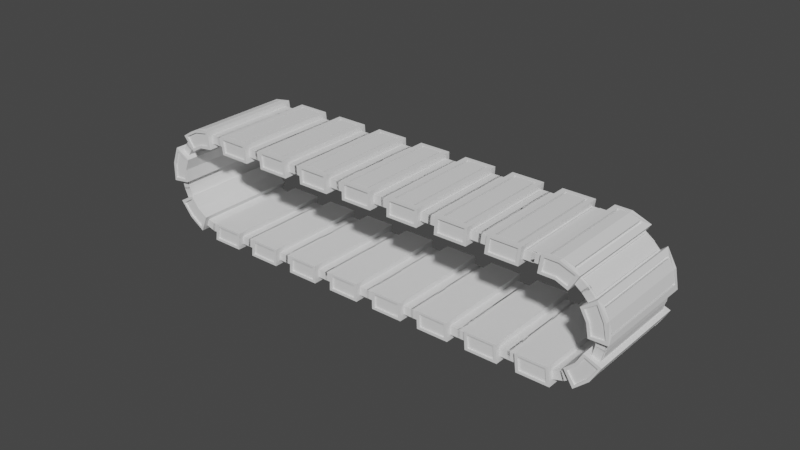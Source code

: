 # Source: ConveyerBelt.blend  (saved by Blender 2.83.19; exported with 4.5.12 LTS)
import bpy
from mathutils import Matrix  # noqa: F401  (used for matrix-valued properties, if any)

bpy.ops.wm.read_factory_settings(use_empty=True)
scene = bpy.context.scene
scene.name = 'Scene'

# ---- collections
col_collection = bpy.data.collections.new('Collection'); scene.collection.children.link(col_collection)

# ---- world
world_world = bpy.data.worlds.new('World'); scene.world = world_world
world_world.use_nodes = True; world_world.node_tree.nodes.clear()
_N = world_world.node_tree.nodes; _L = world_world.node_tree.links
n0 = _N.new('ShaderNodeOutputWorld'); n0.name = 'World Output'; n0.location = (300, 300)
n1 = _N.new('ShaderNodeBackground'); n1.name = 'Background'; n1.location = (10, 300)
n1.inputs[0].default_value = (0.05088, 0.05088, 0.05088, 1.0)
_L.new(n1.outputs[0], n0.inputs[0])
n0.is_active_output = True
world_world.color = (0.05088, 0.05088, 0.05088)
world_world.use_sun_shadow = False
world_world.sun_shadow_jitter_overblur = 0.0

# ---- meshes
me_cube_002 = bpy.data.meshes.new('Cube.002')
me_cube_002.from_pydata([(-0.3261, -1.0, -0.08428), (-0.3563, -0.9682, 0.08428), (-0.3261, 1.0, -0.08428), (-0.3563, 0.9682, 0.08428), (0.3261, -1.0, -0.08428), (0.3563, -0.9682, 0.08428), (0.3261, 1.0, -0.08428), (0.3563, 0.9682, 0.08428), (-0.268, 1.101, -0.1317), (-0.268, -1.101, -0.1317), (-0.2263, -1.014, 0.1813), (-0.2263, 1.014, 0.1813), (0.268, 1.101, -0.1317), (0.268, -1.101, -0.1317), (0.2263, -1.014, 0.1813), (0.2263, 1.014, 0.1813), (-0.5346, 1.0, -0.08428), (-0.5346, -1.0, -0.08428), (-0.5346, -0.9682, 0.08428), (-0.5346, 0.9682, 0.08428), (0.5346, 1.0, -0.08428), (0.5346, -1.0, -0.08428), (0.5346, -1.0, 0.08428), (0.5346, 1.0, 0.08428), (-0.268, -1.101, 0.1317), (-0.268, 1.101, 0.1317), (0.268, -1.101, 0.1317), (0.268, 1.101, 0.1317), (-0.1806, -0.9936, 0.114), (-0.1806, 0.9936, 0.114), (0.1806, -0.9936, 0.114), (0.1806, 0.9936, 0.114), (-0.2263, -1.014, 0.1162), (-0.2263, 1.014, 0.1162), (0.2263, -1.014, 0.1162), (0.2263, 1.014, 0.1162), (-0.1806, -0.9936, 0.1766), (-0.1806, 0.9936, 0.1766), (0.1806, -0.9936, 0.1766), (0.1806, 0.9936, 0.1766), (0.0, 1.101, -0.1317), (0.0, 1.101, 0.1317), (0.0, -1.101, -0.1317), (0.0, -1.101, 0.1317), (0.0, 1.014, 0.1813), (0.0, -1.014, 0.1813), (0.0, 1.014, 0.1162), (0.0, -1.014, 0.1162), (0.0, 0.9936, 0.114), (0.0, -0.9936, 0.114), (0.0, 0.9936, 0.1766), (0.0, -0.9936, 0.1766), (0.3261, -1.0, 0.08428), (0.3261, 1.0, 0.08428), (-0.3261, -1.0, 0.08428), (-0.3261, 1.0, 0.08428), (0.5346, -0.9682, 0.08428), (0.5346, 0.9682, 0.08428), (-0.5346, 1.0, 0.08428), (-0.5346, -1.0, 0.08428), (-0.5346, -0.9682, 0.05056), (-0.5346, 0.9682, 0.05056), (0.5346, -0.9682, 0.05056), (0.5346, 0.9682, 0.05056), (0.3748, -0.9523, 0.05056), (0.3748, 0.9523, 0.05056), (-0.3748, -0.9523, 0.05056), (-0.3748, 0.9523, 0.05056), (0.3563, -0.9682, 0.05056), (0.3563, 0.9682, 0.05056), (-0.3563, -0.9682, 0.05056), (-0.3563, 0.9682, 0.05056), (0.5346, -0.9523, 0.05056), (0.5346, 0.9523, 0.05056), (-0.5346, 0.9523, 0.05056), (-0.5346, -0.9523, 0.05056), (-0.5346, -0.9523, 0.09045), (-0.5346, 0.9523, 0.09045), (0.5346, -0.9523, 0.09045), (0.5346, 0.9523, 0.09045), (0.3748, -0.9523, 0.09045), (0.3748, 0.9523, 0.09045), (-0.3748, -0.9523, 0.09045), (-0.3748, 0.9523, 0.09045), (-0.3261, -1.101, -0.1813), (-0.3261, -1.101, 0.1813), (0.0, -1.101, 0.1813), (0.3261, -1.101, -0.1813), (0.3261, -1.101, 0.1813), (0.0, -1.101, -0.1813), (0.0, -1.07, 0.1317), (0.0, -1.07, -0.1317), (-0.268, -1.07, -0.1317), (-0.268, -1.07, 0.1317), (0.268, -1.07, -0.1317), (0.268, -1.07, 0.1317), (-0.3261, 0.0, -0.1813), (-0.3261, 0.0, 0.1813), (0.2263, 0.0, 0.1813), (0.3261, 0.0, 0.08428), (-0.3261, 0.0, -0.08428), (-0.3261, 0.0, 0.08428), (0.3261, 0.0, 0.1813), (0.3261, 0.0, -0.1813), (0.3261, 0.0, -0.08428), (0.2263, 0.0, 0.1162), (-0.5346, 0.0, -0.08428), (0.5346, 0.0, -0.08428), (-0.2263, 0.0, 0.1813), (-0.2263, 0.0, 0.1162), (0.1806, 0.0, 0.1766), (-0.1806, 0.0, 0.114), (-0.1806, 0.0, 0.1766), (0.1806, 0.0, 0.114), (0.0, 0.0, 0.1766), (0.0, 0.0, -0.1813), (0.3563, 0.0, 0.08428), (-0.3563, 0.0, 0.08428), (0.3563, 0.0, 0.05056), (-0.3563, 0.0, 0.05056), (0.3748, 0.0, 0.05056), (-0.3748, 0.0, 0.05056), (-0.5346, 0.0, 0.09045), (0.5346, 0.0, 0.09045), (0.3748, 0.0, 0.09045), (-0.3748, 0.0, 0.09045), (-0.3261, 1.101, -0.1813), (-0.3261, 1.101, 0.1813), (0.0, 1.101, 0.1813), (0.3261, 1.101, -0.1813), (0.3261, 1.101, 0.1813), (0.0, 1.101, -0.1813), (0.0, 1.07, 0.1317), (0.0, 1.07, -0.1317), (-0.268, 1.07, -0.1317), (-0.268, 1.07, 0.1317), (0.268, 1.07, -0.1317), (0.268, 1.07, 0.1317)], [], [(100, 0, 17, 106), (4, 21, 22, 52), (40, 131, 126, 8), (43, 24, 93, 90), (104, 107, 21, 4), (30, 38, 51, 49), (100, 106, 16, 2), (54, 0, 84, 85), (101, 54, 85, 97), (7, 69, 63, 57), (3, 55, 58, 19), (65, 81, 79, 73), (98, 105, 34, 14), (48, 31, 35, 46), (52, 88, 87, 4), (6, 53, 23, 20), (116, 118, 69, 7), (0, 54, 59, 17), (99, 102, 88, 52), (9, 42, 91, 92), (31, 48, 50, 39), (74, 77, 83, 67), (111, 112, 37, 29), (45, 10, 85, 86), (44, 15, 130, 128), (108, 10, 32, 109), (113, 110, 38, 30), (29, 37, 50, 48), (101, 97, 127, 55), (53, 6, 129, 130), (15, 44, 46, 35), (49, 28, 32, 47), (114, 112, 36, 51), (103, 87, 89, 115), (111, 28, 36, 112), (114, 50, 37, 112), (113, 31, 39, 110), (28, 49, 51, 36), (14, 34, 47, 45), (114, 51, 38, 110), (114, 110, 39, 50), (10, 45, 47, 32), (49, 47, 34, 30), (55, 127, 126, 2), (45, 86, 88, 14), (103, 115, 131, 129), (48, 46, 33, 29), (96, 115, 89, 84), (117, 101, 55, 3), (117, 1, 54, 101), (56, 5, 52, 22), (73, 63, 69, 65), (67, 71, 61, 74), (1, 18, 59, 54), (75, 66, 82, 76), (25, 127, 128, 41), (5, 56, 62, 68), (116, 5, 68, 118), (18, 1, 70, 60), (120, 124, 81, 65), (121, 66, 70, 119), (72, 64, 68, 62), (12, 129, 131, 40), (41, 128, 130, 27), (66, 75, 60, 70), (27, 137, 132, 41), (40, 133, 136, 12), (133, 134, 135, 132), (25, 135, 134, 8), (12, 136, 137, 27), (64, 72, 78, 80), (120, 64, 80, 124), (9, 24, 85, 84), (24, 43, 86, 85), (26, 13, 87, 88), (42, 9, 84, 89), (13, 42, 89, 87), (43, 26, 88, 86), (91, 90, 93, 92), (91, 94, 95, 90), (42, 13, 94, 91), (13, 26, 95, 94), (24, 9, 92, 93), (26, 43, 90, 95), (80, 78, 123, 124), (82, 125, 122, 76), (66, 121, 125, 82), (133, 132, 137, 136), (27, 130, 129, 12), (64, 120, 118, 68), (1, 117, 119, 70), (8, 126, 127, 25), (96, 126, 131, 115), (99, 53, 130, 102), (8, 134, 133, 40), (11, 33, 46, 44), (28, 111, 109, 32), (98, 15, 35, 105), (30, 34, 105, 113), (104, 6, 20, 107), (4, 87, 103, 104), (44, 128, 127, 11), (19, 61, 71, 3), (41, 132, 135, 25), (57, 23, 53, 7), (5, 116, 99, 52), (2, 16, 58, 55), (14, 88, 102, 98), (121, 119, 71, 67), (10, 108, 97, 85), (0, 100, 96, 84), (108, 109, 33, 11), (81, 124, 123, 79), (83, 77, 122, 125), (67, 83, 125, 121), (65, 69, 118, 120), (3, 71, 119, 117), (29, 33, 109, 111), (31, 113, 105, 35), (6, 104, 103, 129), (7, 53, 99, 116), (15, 98, 102, 130), (11, 127, 97, 108), (2, 126, 96, 100)])
_uv = me_cube_002.uv_layers.new(name='UVMap')
_uv.uv.foreach_set('vector', [0.424, 0.125, 0.424, 0.04905, 0.424, 0.04905, 0.424, 0.125, 0.424, 0.04905, 0.424, 0.04905, 0.576, 0.04905, 0.576, 0.04905, 0.4092, 0.875, 0.375, 0.875, 0.375, 1.0, 0.4092, 0.9658, 0.5908, 0.875, 0.5908, 0.9658, 0.5908, 0.9658, 0.5908, 0.875, 0.424, 0.125, 0.424, 0.125, 0.424, 0.04905, 0.424, 0.04905, 0.8158, 0.6959, 0.8158, 0.6959, 0.75, 0.6959, 0.75, 0.6959, 0.424, 0.125, 0.424, 0.125, 0.424, 0.04905, 0.424, 0.04905, 0.576, 0.04905, 0.424, 0.04905, 0.375, 0.0, 0.625, 0.0, 0.576, 0.125, 0.576, 0.04905, 0.625, 0.0, 0.625, 0.125, 0.576, 0.05679, 0.576, 0.05679, 0.576, 0.05679, 0.576, 0.05679, 0.576, 0.05679, 0.576, 0.04905, 0.576, 0.04905, 0.576, 0.05679, 0.576, 0.0612, 0.576, 0.0612, 0.576, 0.0612, 0.576, 0.0612, 0.8368, 0.625, 0.8368, 0.625, 0.8368, 0.7118, 0.8368, 0.7118, 0.75, 0.6959, 0.8158, 0.6959, 0.8368, 0.7118, 0.75, 0.7118, 0.576, 0.04905, 0.625, 0.0, 0.375, 0.0, 0.424, 0.04905, 0.424, 0.04905, 0.576, 0.04905, 0.576, 0.04905, 0.424, 0.04905, 0.576, 0.125, 0.576, 0.125, 0.576, 0.05679, 0.576, 0.05679, 0.424, 0.04905, 0.576, 0.04905, 0.576, 0.04905, 0.424, 0.04905, 0.576, 0.125, 0.625, 0.125, 0.625, 0.0, 0.576, 0.04905, 0.4092, 0.9658, 0.4092, 0.875, 0.4092, 0.875, 0.4092, 0.9658, 0.8158, 0.6959, 0.75, 0.6959, 0.75, 0.6959, 0.8158, 0.6959, 0.576, 0.0612, 0.576, 0.0612, 0.576, 0.0612, 0.576, 0.0612, 0.8158, 0.625, 0.8158, 0.625, 0.8158, 0.6959, 0.8158, 0.6959, 0.75, 0.7118, 0.8368, 0.7118, 0.875, 0.75, 0.75, 0.75, 0.75, 0.7118, 0.8368, 0.7118, 0.875, 0.75, 0.75, 0.75, 0.8368, 0.625, 0.8368, 0.7118, 0.8368, 0.7118, 0.8368, 0.625, 0.8158, 0.625, 0.8158, 0.625, 0.8158, 0.6959, 0.8158, 0.6959, 0.8158, 0.6959, 0.8158, 0.6959, 0.75, 0.6959, 0.75, 0.6959, 0.576, 0.125, 0.625, 0.125, 0.625, 0.0, 0.576, 0.04905, 0.576, 0.04905, 0.424, 0.04905, 0.375, 0.0, 0.625, 0.0, 0.8368, 0.7118, 0.75, 0.7118, 0.75, 0.7118, 0.8368, 0.7118, 0.75, 0.6959, 0.8158, 0.6959, 0.8368, 0.7118, 0.75, 0.7118, 0.75, 0.625, 0.8158, 0.625, 0.8158, 0.6959, 0.75, 0.6959, 0.125, 0.625, 0.125, 0.75, 0.25, 0.75, 0.25, 0.625, 0.8158, 0.625, 0.8158, 0.6959, 0.8158, 0.6959, 0.8158, 0.625, 0.75, 0.625, 0.75, 0.6959, 0.8158, 0.6959, 0.8158, 0.625, 0.8158, 0.625, 0.8158, 0.6959, 0.8158, 0.6959, 0.8158, 0.625, 0.8158, 0.6959, 0.75, 0.6959, 0.75, 0.6959, 0.8158, 0.6959, 0.8368, 0.7118, 0.8368, 0.7118, 0.75, 0.7118, 0.75, 0.7118, 0.75, 0.625, 0.75, 0.6959, 0.8158, 0.6959, 0.8158, 0.625, 0.75, 0.625, 0.8158, 0.625, 0.8158, 0.6959, 0.75, 0.6959, 0.8368, 0.7118, 0.75, 0.7118, 0.75, 0.7118, 0.8368, 0.7118, 0.75, 0.6959, 0.75, 0.7118, 0.8368, 0.7118, 0.8158, 0.6959, 0.576, 0.04905, 0.625, 0.0, 0.375, 0.0, 0.424, 0.04905, 0.75, 0.7118, 0.75, 0.75, 0.875, 0.75, 0.8368, 0.7118, 0.125, 0.625, 0.25, 0.625, 0.25, 0.75, 0.125, 0.75, 0.75, 0.6959, 0.75, 0.7118, 0.8368, 0.7118, 0.8158, 0.6959, 0.125, 0.625, 0.25, 0.625, 0.25, 0.75, 0.125, 0.75, 0.576, 0.125, 0.576, 0.125, 0.576, 0.04905, 0.576, 0.05679, 0.576, 0.125, 0.576, 0.05679, 0.576, 0.04905, 0.576, 0.125, 0.576, 0.05679, 0.576, 0.05679, 0.576, 0.04905, 0.576, 0.04905, 0.576, 0.0612, 0.576, 0.05679, 0.576, 0.05679, 0.576, 0.0612, 0.576, 0.0612, 0.576, 0.05679, 0.576, 0.05679, 0.576, 0.0612, 0.576, 0.05679, 0.576, 0.05679, 0.576, 0.04905, 0.576, 0.04905, 0.576, 0.0612, 0.576, 0.0612, 0.576, 0.0612, 0.576, 0.0612, 0.5908, 0.9658, 0.625, 1.0, 0.625, 0.875, 0.5908, 0.875, 0.576, 0.05679, 0.576, 0.05679, 0.576, 0.05679, 0.576, 0.05679, 0.576, 0.125, 0.576, 0.05679, 0.576, 0.05679, 0.576, 0.125, 0.576, 0.05679, 0.576, 0.05679, 0.576, 0.05679, 0.576, 0.05679, 0.576, 0.125, 0.576, 0.125, 0.576, 0.0612, 0.576, 0.0612, 0.576, 0.125, 0.576, 0.0612, 0.576, 0.05679, 0.576, 0.125, 0.576, 0.0612, 0.576, 0.0612, 0.576, 0.05679, 0.576, 0.05679, 0.4092, 0.9658, 0.375, 1.0, 0.375, 0.875, 0.4092, 0.875, 0.5908, 0.875, 0.625, 0.875, 0.625, 1.0, 0.5908, 0.9658, 0.576, 0.0612, 0.576, 0.0612, 0.576, 0.05679, 0.576, 0.05679, 0.5908, 0.9658, 0.5908, 0.9658, 0.5908, 0.875, 0.5908, 0.875, 0.4092, 0.875, 0.4092, 0.875, 0.4092, 0.9658, 0.4092, 0.9658, 0.4092, 0.875, 0.4092, 0.9658, 0.5908, 0.9658, 0.5908, 0.875, 0.5908, 0.9658, 0.5908, 0.9658, 0.4092, 0.9658, 0.4092, 0.9658, 0.4092, 0.9658, 0.4092, 0.9658, 0.5908, 0.9658, 0.5908, 0.9658, 0.576, 0.0612, 0.576, 0.0612, 0.576, 0.0612, 0.576, 0.0612, 0.576, 0.125, 0.576, 0.0612, 0.576, 0.0612, 0.576, 0.125, 0.4092, 0.9658, 0.5908, 0.9658, 0.625, 1.0, 0.375, 1.0, 0.5908, 0.9658, 0.5908, 0.875, 0.625, 0.875, 0.625, 1.0, 0.5908, 0.9658, 0.4092, 0.9658, 0.375, 1.0, 0.625, 1.0, 0.4092, 0.875, 0.4092, 0.9658, 0.375, 1.0, 0.375, 0.875, 0.4092, 0.9658, 0.4092, 0.875, 0.375, 0.875, 0.375, 1.0, 0.5908, 0.875, 0.5908, 0.9658, 0.625, 1.0, 0.625, 0.875, 0.4092, 0.875, 0.5908, 0.875, 0.5908, 0.9658, 0.4092, 0.9658, 0.4092, 0.875, 0.4092, 0.9658, 0.5908, 0.9658, 0.5908, 0.875, 0.4092, 0.875, 0.4092, 0.9658, 0.4092, 0.9658, 0.4092, 0.875, 0.4092, 0.9658, 0.5908, 0.9658, 0.5908, 0.9658, 0.4092, 0.9658, 0.5908, 0.9658, 0.4092, 0.9658, 0.4092, 0.9658, 0.5908, 0.9658, 0.5908, 0.9658, 0.5908, 0.875, 0.5908, 0.875, 0.5908, 0.9658, 0.576, 0.0612, 0.576, 0.0612, 0.576, 0.125, 0.576, 0.125, 0.576, 0.0612, 0.576, 0.125, 0.576, 0.125, 0.576, 0.0612, 0.576, 0.0612, 0.576, 0.125, 0.576, 0.125, 0.576, 0.0612, 0.4092, 0.875, 0.5908, 0.875, 0.5908, 0.9658, 0.4092, 0.9658, 0.5908, 0.9658, 0.625, 1.0, 0.375, 1.0, 0.4092, 0.9658, 0.576, 0.0612, 0.576, 0.125, 0.576, 0.125, 0.576, 0.05679, 0.576, 0.05679, 0.576, 0.125, 0.576, 0.125, 0.576, 0.05679, 0.4092, 0.9658, 0.375, 1.0, 0.625, 1.0, 0.5908, 0.9658, 0.125, 0.625, 0.125, 0.75, 0.25, 0.75, 0.25, 0.625, 0.576, 0.125, 0.576, 0.04905, 0.625, 0.0, 0.625, 0.125, 0.4092, 0.9658, 0.4092, 0.9658, 0.4092, 0.875, 0.4092, 0.875, 0.8368, 0.7118, 0.8368, 0.7118, 0.75, 0.7118, 0.75, 0.7118, 0.8158, 0.6959, 0.8158, 0.625, 0.8368, 0.625, 0.8368, 0.7118, 0.8368, 0.625, 0.8368, 0.7118, 0.8368, 0.7118, 0.8368, 0.625, 0.8158, 0.6959, 0.8368, 0.7118, 0.8368, 0.625, 0.8158, 0.625, 0.424, 0.125, 0.424, 0.04905, 0.424, 0.04905, 0.424, 0.125, 0.424, 0.04905, 0.375, 0.0, 0.375, 0.125, 0.424, 0.125, 0.75, 0.7118, 0.75, 0.75, 0.875, 0.75, 0.8368, 0.7118, 0.576, 0.05679, 0.576, 0.05679, 0.576, 0.05679, 0.576, 0.05679, 0.5908, 0.875, 0.5908, 0.875, 0.5908, 0.9658, 0.5908, 0.9658, 0.576, 0.05679, 0.576, 0.04905, 0.576, 0.04905, 0.576, 0.05679, 0.576, 0.05679, 0.576, 0.125, 0.576, 0.125, 0.576, 0.04905, 0.424, 0.04905, 0.424, 0.04905, 0.576, 0.04905, 0.576, 0.04905, 0.8368, 0.7118, 0.875, 0.75, 0.875, 0.625, 0.8368, 0.625, 0.576, 0.125, 0.576, 0.125, 0.576, 0.05679, 0.576, 0.0612, 0.8368, 0.7118, 0.8368, 0.625, 0.875, 0.625, 0.875, 0.75, 0.424, 0.04905, 0.424, 0.125, 0.375, 0.125, 0.375, 0.0, 0.8368, 0.625, 0.8368, 0.625, 0.8368, 0.7118, 0.8368, 0.7118, 0.576, 0.0612, 0.576, 0.125, 0.576, 0.125, 0.576, 0.0612, 0.576, 0.0612, 0.576, 0.0612, 0.576, 0.125, 0.576, 0.125, 0.576, 0.0612, 0.576, 0.0612, 0.576, 0.125, 0.576, 0.125, 0.576, 0.0612, 0.576, 0.05679, 0.576, 0.125, 0.576, 0.125, 0.576, 0.05679, 0.576, 0.05679, 0.576, 0.125, 0.576, 0.125, 0.8158, 0.6959, 0.8368, 0.7118, 0.8368, 0.625, 0.8158, 0.625, 0.8158, 0.6959, 0.8158, 0.625, 0.8368, 0.625, 0.8368, 0.7118, 0.424, 0.04905, 0.424, 0.125, 0.375, 0.125, 0.375, 0.0, 0.576, 0.05679, 0.576, 0.04905, 0.576, 0.125, 0.576, 0.125, 0.8368, 0.7118, 0.8368, 0.625, 0.875, 0.625, 0.875, 0.75, 0.8368, 0.7118, 0.875, 0.75, 0.875, 0.625, 0.8368, 0.625, 0.424, 0.04905, 0.375, 0.0, 0.375, 0.125, 0.424, 0.125])
me_cube_002.materials.append(None)
me_cube_002.use_remesh_fix_poles = True
me_cube_002.use_remesh_preserve_attributes = False
me_cube_002.use_mirror_vertex_groups = False
me_cube_002.update()

# ---- curves / text
cu_circle = bpy.data.curves.new('Circle', 'CURVE')
cu_circle.dimensions = '3D'
_sp = cu_circle.splines.new('POLY'); _sp.points.add(31)
_sp.points.foreach_set('co', [0.0, -0.9808, 0.0, 0.0, 3.995, -0.9808, 0.0, 0.0, 4.183, -0.9239, 0.0, 0.0, 4.356, -0.8315, 0.0, 0.0, 4.507, -0.7071, 0.0, 0.0, 4.631, -0.5556, 0.0, 0.0, 4.724, -0.3827, 0.0, 0.0, 4.781, -0.1951, 0.0, 0.0, 4.8, 9.656e-07, 0.0, 0.0, 4.781, 0.1951, 0.0, 0.0, 4.724, 0.3827, 0.0, 0.0, 4.631, 0.5556, 0.0, 0.0, 4.507, 0.7071, 0.0, 0.0, 4.356, 0.8315, 0.0, 0.0, 4.183, 0.9239, 0.0, 0.0, 3.995, 0.9808, 0.0, 0.0, 0.0, 0.9808, 0.0, 0.0, -3.995, 0.9808, 0.0, 0.0, -4.183, 0.9239, 0.0, 0.0, -4.356, 0.8315, 0.0, 0.0, -4.507, 0.7071, 0.0, 0.0, -4.631, 0.5556, 0.0, 0.0, -4.724, 0.3827, 0.0, 0.0, -4.781, 0.1951, 0.0, 0.0, -4.8, 9.656e-07, 0.0, 0.0, -4.781, -0.1951, 0.0, 0.0, -4.724, -0.3827, 0.0, 0.0, -4.631, -0.5556, 0.0, 0.0, -4.507, -0.7071, 0.0, 0.0, -4.356, -0.8315, 0.0, 0.0, -4.183, -0.9239, 0.0, 0.0, -3.995, -0.9808, 0.0, 0.0])
_sp.order_v = 0
_sp.resolution_v = 0
_sp.use_cyclic_u = True
_sp.use_smooth = False
cu_circle.use_path_clamp = True
cu_circle.fill_mode = 'FULL'

# ---- objects
ob_cube = bpy.data.objects.new('Cube', me_cube_002)
ob_circle = bpy.data.objects.new('Circle', cu_circle)

# ---- transforms, parenting, visibility, modifiers, constraints
ob_cube.location = (6.733, 0.0, 0.0)
ob_cube.rotation_euler = (-0.0, 3.142, -0.0)
ob_cube.lineart.crease_threshold = 0.0
_m = ob_cube.modifiers.new('Bevel', 'BEVEL')
_m.width = 0.004
_m.width_pct = 0.004
_m.segments = 3
_m.limit_method = 'WEIGHT'
_m.offset_type = 'WIDTH'
_m = ob_cube.modifiers.new('Array', 'ARRAY')
_m.count = 21
_m.constant_offset_displace = (0.0, 0.0, 0.0)
_m.relative_offset_displace = (0.957, 0.0, 0.0)
_m = ob_cube.modifiers.new('Curve', 'CURVE')
_m.object = ob_circle
ob_circle.location = (0.0, 0.0, 0.0)
ob_circle.rotation_euler = (1.571, -0.0, 0.0)
ob_circle.lineart.crease_threshold = 0.0

# ---- collection membership
col_collection.objects.link(ob_cube)
col_collection.objects.link(ob_circle)

# ---- scene / render settings (as saved in the file)
scene.frame_start = 60; scene.frame_end = 138; scene.frame_set(78)
scene.render.engine = 'BLENDER_EEVEE_NEXT'
scene.cycles.use_denoising = False
scene.cycles.samples = 128
scene.cycles.sampling_pattern = 'TABULATED_SOBOL'
scene.cycles.use_adaptive_sampling = False
scene.cycles.use_light_tree = False
scene.view_settings.view_transform = 'Filmic'
bpy.context.view_layer.update()

# ---- added for rendering (the .blend has no active camera and no usable light): camera, sun
cam_auto = bpy.data.cameras.new('AutoCamera')
cam_auto.lens = 50.0
cam_auto.sensor_width = 36.0
cam_auto.clip_end = 1000.0
ob_auto_camera = bpy.data.objects.new('AutoCamera', cam_auto)
scene.collection.objects.link(ob_auto_camera)
ob_auto_camera.location = (11.5227, -13.8273, 9.21819)
ob_auto_camera.rotation_euler = (1.09748, -7.21219e-08, 0.694738)
scene.camera = ob_auto_camera
light_auto_sun = bpy.data.lights.new('AutoSun', 'SUN')
light_auto_sun.energy = 3.0
light_auto_sun.angle = 0.0523599
ob_auto_sun = bpy.data.objects.new('AutoSun', light_auto_sun)
scene.collection.objects.link(ob_auto_sun)
ob_auto_sun.rotation_euler = (0.872665, 0.174533, 0.523599)
bpy.context.view_layer.update()
